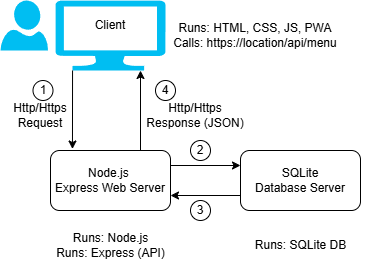

The diagram above was exported from draw.io. Its source (the exported page's mxGraphModel, read from the mxfile embedded in the PNG):
<mxGraphModel dx="794" dy="779" grid="1" gridSize="10" guides="1" tooltips="1" connect="1" arrows="1" fold="1" page="1" pageScale="1" pageWidth="850" pageHeight="1100" math="0" shadow="0">
  <root>
    <mxCell id="0" />
    <mxCell id="1" parent="0" />
    <mxCell id="10" style="edgeStyle=none;html=1;exitX=0;exitY=0.75;exitDx=0;exitDy=0;entryX=1;entryY=0.75;entryDx=0;entryDy=0;" edge="1" parent="1" source="2" target="3">
      <mxGeometry relative="1" as="geometry" />
    </mxCell>
    <mxCell id="2" value="SQLite&lt;div&gt;Database Server&lt;/div&gt;" style="rounded=1;whiteSpace=wrap;html=1;" vertex="1" parent="1">
      <mxGeometry x="320" y="280" width="120" height="60" as="geometry" />
    </mxCell>
    <mxCell id="9" style="edgeStyle=none;html=1;exitX=1;exitY=0.25;exitDx=0;exitDy=0;entryX=0;entryY=0.25;entryDx=0;entryDy=0;" edge="1" parent="1" source="3" target="2">
      <mxGeometry relative="1" as="geometry" />
    </mxCell>
    <mxCell id="11" style="edgeStyle=none;html=1;exitX=0.75;exitY=0;exitDx=0;exitDy=0;" edge="1" parent="1" source="3">
      <mxGeometry relative="1" as="geometry">
        <mxPoint x="220" y="200" as="targetPoint" />
        <mxPoint x="220" y="270" as="sourcePoint" />
      </mxGeometry>
    </mxCell>
    <mxCell id="3" value="Node.js&amp;nbsp;&lt;div&gt;Express Web Server&lt;/div&gt;" style="rounded=1;whiteSpace=wrap;html=1;" vertex="1" parent="1">
      <mxGeometry x="130" y="280" width="120" height="60" as="geometry" />
    </mxCell>
    <mxCell id="5" value="" style="verticalLabelPosition=bottom;html=1;verticalAlign=top;align=center;strokeColor=none;fillColor=#00BEF2;shape=mxgraph.azure.computer;pointerEvents=1;" vertex="1" parent="1">
      <mxGeometry x="135" y="130" width="110" height="70" as="geometry" />
    </mxCell>
    <mxCell id="6" value="" style="verticalLabelPosition=bottom;html=1;verticalAlign=top;align=center;strokeColor=none;fillColor=#00BEF2;shape=mxgraph.azure.user;" vertex="1" parent="1">
      <mxGeometry x="80" y="130" width="47.5" height="50" as="geometry" />
    </mxCell>
    <mxCell id="8" style="edgeStyle=none;html=1;exitX=0.155;exitY=1;exitDx=0;exitDy=0;exitPerimeter=0;entryX=0.183;entryY=-0.025;entryDx=0;entryDy=0;entryPerimeter=0;" edge="1" parent="1" source="5" target="3">
      <mxGeometry relative="1" as="geometry" />
    </mxCell>
    <mxCell id="12" value="Client" style="text;html=1;align=center;verticalAlign=middle;whiteSpace=wrap;rounded=0;" vertex="1" parent="1">
      <mxGeometry x="160" y="140" width="60" height="30" as="geometry" />
    </mxCell>
    <mxCell id="14" value="&lt;div&gt;&lt;font color=&quot;#000000&quot;&gt;Runs: HTML, CSS, JS, PWA&lt;/font&gt;&lt;/div&gt;&lt;div&gt;&lt;font color=&quot;#000000&quot;&gt;Calls: https://location/api/menu&lt;/font&gt;&lt;/div&gt;" style="text;html=1;align=center;verticalAlign=middle;whiteSpace=wrap;rounded=0;" vertex="1" parent="1">
      <mxGeometry x="200" y="150" width="270" height="30" as="geometry" />
    </mxCell>
    <mxCell id="15" value="&lt;div&gt;&lt;font color=&quot;#000000&quot;&gt;Runs: Node.js&lt;/font&gt;&lt;/div&gt;&lt;div&gt;&lt;font color=&quot;#000000&quot;&gt;Runs: Express (API)&lt;/font&gt;&lt;/div&gt;" style="text;html=1;align=center;verticalAlign=middle;whiteSpace=wrap;rounded=0;" vertex="1" parent="1">
      <mxGeometry x="112.5" y="360" width="155" height="30" as="geometry" />
    </mxCell>
    <mxCell id="16" value="&lt;div&gt;&lt;font color=&quot;#000000&quot;&gt;Runs: SQLite DB&lt;/font&gt;&lt;/div&gt;" style="text;html=1;align=center;verticalAlign=middle;whiteSpace=wrap;rounded=0;" vertex="1" parent="1">
      <mxGeometry x="302.5" y="360" width="155" height="30" as="geometry" />
    </mxCell>
    <mxCell id="17" value="Http/Https Request" style="text;html=1;align=center;verticalAlign=middle;whiteSpace=wrap;rounded=0;" vertex="1" parent="1">
      <mxGeometry x="90" y="230" width="60" height="30" as="geometry" />
    </mxCell>
    <mxCell id="19" value="Http/Https Response (JSON)" style="text;html=1;align=center;verticalAlign=middle;whiteSpace=wrap;rounded=0;" vertex="1" parent="1">
      <mxGeometry x="220" y="230" width="110" height="30" as="geometry" />
    </mxCell>
    <mxCell id="21" value="1" style="ellipse;whiteSpace=wrap;html=1;aspect=fixed;" vertex="1" parent="1">
      <mxGeometry x="112.5" y="210" width="20" height="20" as="geometry" />
    </mxCell>
    <mxCell id="23" value="2" style="ellipse;whiteSpace=wrap;html=1;aspect=fixed;" vertex="1" parent="1">
      <mxGeometry x="270" y="270" width="20" height="20" as="geometry" />
    </mxCell>
    <mxCell id="24" value="4" style="ellipse;whiteSpace=wrap;html=1;aspect=fixed;" vertex="1" parent="1">
      <mxGeometry x="235" y="210" width="20" height="20" as="geometry" />
    </mxCell>
    <mxCell id="25" value="3" style="ellipse;whiteSpace=wrap;html=1;aspect=fixed;" vertex="1" parent="1">
      <mxGeometry x="270" y="330" width="20" height="20" as="geometry" />
    </mxCell>
  </root>
</mxGraphModel>